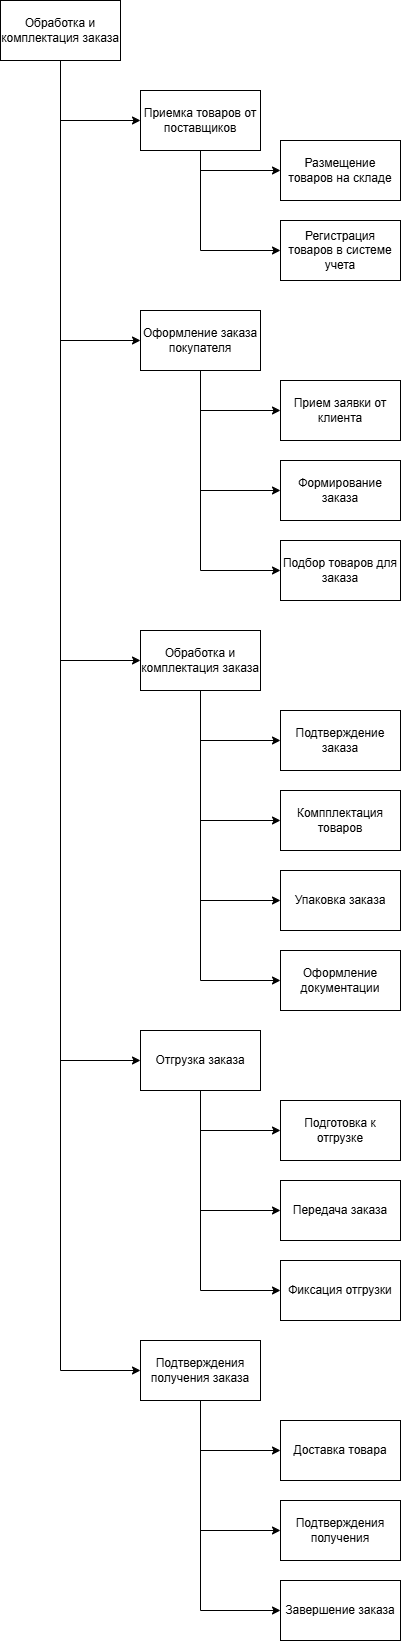

The diagram above was exported from draw.io. Its source (the exported page's mxGraphModel, read from the mxfile embedded in the PNG):
<mxGraphModel dx="1424" dy="2058" grid="1" gridSize="10" guides="1" tooltips="1" connect="1" arrows="1" fold="1" page="1" pageScale="1" pageWidth="827" pageHeight="1169" math="0" shadow="0">
  <root>
    <mxCell id="0" />
    <mxCell id="1" parent="0" />
    <mxCell id="ufJUfmf4R_EA9fD7aKDC-16" style="edgeStyle=orthogonalEdgeStyle;rounded=0;orthogonalLoop=1;jettySize=auto;html=1;exitX=0.5;exitY=1;exitDx=0;exitDy=0;entryX=0;entryY=0.5;entryDx=0;entryDy=0;" edge="1" parent="1" source="ufJUfmf4R_EA9fD7aKDC-1" target="ufJUfmf4R_EA9fD7aKDC-6">
      <mxGeometry relative="1" as="geometry" />
    </mxCell>
    <mxCell id="ufJUfmf4R_EA9fD7aKDC-17" style="edgeStyle=orthogonalEdgeStyle;rounded=0;orthogonalLoop=1;jettySize=auto;html=1;exitX=0.5;exitY=1;exitDx=0;exitDy=0;entryX=0;entryY=0.5;entryDx=0;entryDy=0;" edge="1" parent="1" source="ufJUfmf4R_EA9fD7aKDC-1" target="ufJUfmf4R_EA9fD7aKDC-7">
      <mxGeometry relative="1" as="geometry" />
    </mxCell>
    <mxCell id="ufJUfmf4R_EA9fD7aKDC-1" value="Приемка товаров от поставщиков" style="rounded=0;whiteSpace=wrap;html=1;" vertex="1" parent="1">
      <mxGeometry x="140" y="-130" width="120" height="60" as="geometry" />
    </mxCell>
    <mxCell id="ufJUfmf4R_EA9fD7aKDC-20" style="edgeStyle=orthogonalEdgeStyle;rounded=0;orthogonalLoop=1;jettySize=auto;html=1;exitX=0.5;exitY=1;exitDx=0;exitDy=0;entryX=0;entryY=0.5;entryDx=0;entryDy=0;" edge="1" parent="1" source="ufJUfmf4R_EA9fD7aKDC-2" target="ufJUfmf4R_EA9fD7aKDC-8">
      <mxGeometry relative="1" as="geometry" />
    </mxCell>
    <mxCell id="ufJUfmf4R_EA9fD7aKDC-21" style="edgeStyle=orthogonalEdgeStyle;rounded=0;orthogonalLoop=1;jettySize=auto;html=1;exitX=0.5;exitY=1;exitDx=0;exitDy=0;entryX=0;entryY=0.5;entryDx=0;entryDy=0;" edge="1" parent="1" source="ufJUfmf4R_EA9fD7aKDC-2" target="ufJUfmf4R_EA9fD7aKDC-18">
      <mxGeometry relative="1" as="geometry" />
    </mxCell>
    <mxCell id="ufJUfmf4R_EA9fD7aKDC-22" style="edgeStyle=orthogonalEdgeStyle;rounded=0;orthogonalLoop=1;jettySize=auto;html=1;exitX=0.5;exitY=1;exitDx=0;exitDy=0;entryX=0;entryY=0.5;entryDx=0;entryDy=0;" edge="1" parent="1" source="ufJUfmf4R_EA9fD7aKDC-2" target="ufJUfmf4R_EA9fD7aKDC-19">
      <mxGeometry relative="1" as="geometry" />
    </mxCell>
    <mxCell id="ufJUfmf4R_EA9fD7aKDC-2" value="Оформление заказа покупателя" style="rounded=0;whiteSpace=wrap;html=1;" vertex="1" parent="1">
      <mxGeometry x="140" y="90" width="120" height="60" as="geometry" />
    </mxCell>
    <mxCell id="ufJUfmf4R_EA9fD7aKDC-30" style="edgeStyle=orthogonalEdgeStyle;rounded=0;orthogonalLoop=1;jettySize=auto;html=1;exitX=0.5;exitY=1;exitDx=0;exitDy=0;entryX=0;entryY=0.5;entryDx=0;entryDy=0;" edge="1" parent="1" source="ufJUfmf4R_EA9fD7aKDC-3" target="ufJUfmf4R_EA9fD7aKDC-25">
      <mxGeometry relative="1" as="geometry" />
    </mxCell>
    <mxCell id="ufJUfmf4R_EA9fD7aKDC-31" style="edgeStyle=orthogonalEdgeStyle;rounded=0;orthogonalLoop=1;jettySize=auto;html=1;exitX=0.5;exitY=1;exitDx=0;exitDy=0;entryX=0;entryY=0.5;entryDx=0;entryDy=0;" edge="1" parent="1" source="ufJUfmf4R_EA9fD7aKDC-3" target="ufJUfmf4R_EA9fD7aKDC-24">
      <mxGeometry relative="1" as="geometry" />
    </mxCell>
    <mxCell id="ufJUfmf4R_EA9fD7aKDC-32" style="edgeStyle=orthogonalEdgeStyle;rounded=0;orthogonalLoop=1;jettySize=auto;html=1;exitX=0.5;exitY=1;exitDx=0;exitDy=0;entryX=0;entryY=0.5;entryDx=0;entryDy=0;" edge="1" parent="1" source="ufJUfmf4R_EA9fD7aKDC-3" target="ufJUfmf4R_EA9fD7aKDC-28">
      <mxGeometry relative="1" as="geometry" />
    </mxCell>
    <mxCell id="ufJUfmf4R_EA9fD7aKDC-33" style="edgeStyle=orthogonalEdgeStyle;rounded=0;orthogonalLoop=1;jettySize=auto;html=1;exitX=0.5;exitY=1;exitDx=0;exitDy=0;entryX=0;entryY=0.5;entryDx=0;entryDy=0;" edge="1" parent="1" source="ufJUfmf4R_EA9fD7aKDC-3" target="ufJUfmf4R_EA9fD7aKDC-29">
      <mxGeometry relative="1" as="geometry" />
    </mxCell>
    <mxCell id="ufJUfmf4R_EA9fD7aKDC-3" value="Обработка и комплектация заказа" style="rounded=0;whiteSpace=wrap;html=1;" vertex="1" parent="1">
      <mxGeometry x="140" y="410" width="120" height="60" as="geometry" />
    </mxCell>
    <mxCell id="ufJUfmf4R_EA9fD7aKDC-37" style="edgeStyle=orthogonalEdgeStyle;rounded=0;orthogonalLoop=1;jettySize=auto;html=1;exitX=0.5;exitY=1;exitDx=0;exitDy=0;entryX=0;entryY=0.5;entryDx=0;entryDy=0;" edge="1" parent="1" source="ufJUfmf4R_EA9fD7aKDC-4" target="ufJUfmf4R_EA9fD7aKDC-34">
      <mxGeometry relative="1" as="geometry" />
    </mxCell>
    <mxCell id="ufJUfmf4R_EA9fD7aKDC-38" style="edgeStyle=orthogonalEdgeStyle;rounded=0;orthogonalLoop=1;jettySize=auto;html=1;exitX=0.5;exitY=1;exitDx=0;exitDy=0;entryX=0;entryY=0.5;entryDx=0;entryDy=0;" edge="1" parent="1" source="ufJUfmf4R_EA9fD7aKDC-4" target="ufJUfmf4R_EA9fD7aKDC-35">
      <mxGeometry relative="1" as="geometry" />
    </mxCell>
    <mxCell id="ufJUfmf4R_EA9fD7aKDC-39" style="edgeStyle=orthogonalEdgeStyle;rounded=0;orthogonalLoop=1;jettySize=auto;html=1;exitX=0.5;exitY=1;exitDx=0;exitDy=0;entryX=0;entryY=0.5;entryDx=0;entryDy=0;" edge="1" parent="1" source="ufJUfmf4R_EA9fD7aKDC-4" target="ufJUfmf4R_EA9fD7aKDC-36">
      <mxGeometry relative="1" as="geometry" />
    </mxCell>
    <mxCell id="ufJUfmf4R_EA9fD7aKDC-4" value="Отгрузка заказа" style="rounded=0;whiteSpace=wrap;html=1;" vertex="1" parent="1">
      <mxGeometry x="140" y="810" width="120" height="60" as="geometry" />
    </mxCell>
    <mxCell id="ufJUfmf4R_EA9fD7aKDC-43" style="edgeStyle=orthogonalEdgeStyle;rounded=0;orthogonalLoop=1;jettySize=auto;html=1;exitX=0.5;exitY=1;exitDx=0;exitDy=0;entryX=0;entryY=0.5;entryDx=0;entryDy=0;" edge="1" parent="1" source="ufJUfmf4R_EA9fD7aKDC-5" target="ufJUfmf4R_EA9fD7aKDC-40">
      <mxGeometry relative="1" as="geometry" />
    </mxCell>
    <mxCell id="ufJUfmf4R_EA9fD7aKDC-44" style="edgeStyle=orthogonalEdgeStyle;rounded=0;orthogonalLoop=1;jettySize=auto;html=1;exitX=0.5;exitY=1;exitDx=0;exitDy=0;entryX=0;entryY=0.5;entryDx=0;entryDy=0;" edge="1" parent="1" source="ufJUfmf4R_EA9fD7aKDC-5" target="ufJUfmf4R_EA9fD7aKDC-42">
      <mxGeometry relative="1" as="geometry" />
    </mxCell>
    <mxCell id="ufJUfmf4R_EA9fD7aKDC-45" style="edgeStyle=orthogonalEdgeStyle;rounded=0;orthogonalLoop=1;jettySize=auto;html=1;exitX=0.5;exitY=1;exitDx=0;exitDy=0;entryX=0;entryY=0.5;entryDx=0;entryDy=0;" edge="1" parent="1" source="ufJUfmf4R_EA9fD7aKDC-5" target="ufJUfmf4R_EA9fD7aKDC-41">
      <mxGeometry relative="1" as="geometry" />
    </mxCell>
    <mxCell id="ufJUfmf4R_EA9fD7aKDC-5" value="Подтверждения получения заказа" style="rounded=0;whiteSpace=wrap;html=1;" vertex="1" parent="1">
      <mxGeometry x="140" y="1120" width="120" height="60" as="geometry" />
    </mxCell>
    <mxCell id="ufJUfmf4R_EA9fD7aKDC-6" value="Размещение товаров на складе" style="rounded=0;whiteSpace=wrap;html=1;" vertex="1" parent="1">
      <mxGeometry x="280" y="-80" width="120" height="60" as="geometry" />
    </mxCell>
    <mxCell id="ufJUfmf4R_EA9fD7aKDC-7" value="Регистрация товаров в системе учета" style="rounded=0;whiteSpace=wrap;html=1;" vertex="1" parent="1">
      <mxGeometry x="280" width="120" height="60" as="geometry" />
    </mxCell>
    <mxCell id="ufJUfmf4R_EA9fD7aKDC-8" value="Прием заявки от клиента" style="rounded=0;whiteSpace=wrap;html=1;" vertex="1" parent="1">
      <mxGeometry x="280" y="160" width="120" height="60" as="geometry" />
    </mxCell>
    <mxCell id="ufJUfmf4R_EA9fD7aKDC-11" style="edgeStyle=orthogonalEdgeStyle;rounded=0;orthogonalLoop=1;jettySize=auto;html=1;exitX=0.5;exitY=1;exitDx=0;exitDy=0;entryX=0;entryY=0.5;entryDx=0;entryDy=0;" edge="1" parent="1" source="ufJUfmf4R_EA9fD7aKDC-9" target="ufJUfmf4R_EA9fD7aKDC-1">
      <mxGeometry relative="1" as="geometry" />
    </mxCell>
    <mxCell id="ufJUfmf4R_EA9fD7aKDC-12" style="edgeStyle=orthogonalEdgeStyle;rounded=0;orthogonalLoop=1;jettySize=auto;html=1;exitX=0.5;exitY=1;exitDx=0;exitDy=0;entryX=0;entryY=0.5;entryDx=0;entryDy=0;" edge="1" parent="1" source="ufJUfmf4R_EA9fD7aKDC-9" target="ufJUfmf4R_EA9fD7aKDC-2">
      <mxGeometry relative="1" as="geometry" />
    </mxCell>
    <mxCell id="ufJUfmf4R_EA9fD7aKDC-13" style="edgeStyle=orthogonalEdgeStyle;rounded=0;orthogonalLoop=1;jettySize=auto;html=1;exitX=0.5;exitY=1;exitDx=0;exitDy=0;entryX=0;entryY=0.5;entryDx=0;entryDy=0;" edge="1" parent="1" source="ufJUfmf4R_EA9fD7aKDC-9" target="ufJUfmf4R_EA9fD7aKDC-3">
      <mxGeometry relative="1" as="geometry" />
    </mxCell>
    <mxCell id="ufJUfmf4R_EA9fD7aKDC-14" style="edgeStyle=orthogonalEdgeStyle;rounded=0;orthogonalLoop=1;jettySize=auto;html=1;exitX=0.5;exitY=1;exitDx=0;exitDy=0;entryX=0;entryY=0.5;entryDx=0;entryDy=0;" edge="1" parent="1" source="ufJUfmf4R_EA9fD7aKDC-9" target="ufJUfmf4R_EA9fD7aKDC-4">
      <mxGeometry relative="1" as="geometry" />
    </mxCell>
    <mxCell id="ufJUfmf4R_EA9fD7aKDC-15" style="edgeStyle=orthogonalEdgeStyle;rounded=0;orthogonalLoop=1;jettySize=auto;html=1;exitX=0.5;exitY=1;exitDx=0;exitDy=0;entryX=0;entryY=0.5;entryDx=0;entryDy=0;" edge="1" parent="1" source="ufJUfmf4R_EA9fD7aKDC-9" target="ufJUfmf4R_EA9fD7aKDC-5">
      <mxGeometry relative="1" as="geometry" />
    </mxCell>
    <mxCell id="ufJUfmf4R_EA9fD7aKDC-9" value="Обработка и комплектация заказа" style="rounded=0;whiteSpace=wrap;html=1;" vertex="1" parent="1">
      <mxGeometry y="-220" width="120" height="60" as="geometry" />
    </mxCell>
    <mxCell id="ufJUfmf4R_EA9fD7aKDC-18" value="Формирование заказа" style="rounded=0;whiteSpace=wrap;html=1;" vertex="1" parent="1">
      <mxGeometry x="280" y="240" width="120" height="60" as="geometry" />
    </mxCell>
    <mxCell id="ufJUfmf4R_EA9fD7aKDC-19" value="Подбор товаров для заказа" style="rounded=0;whiteSpace=wrap;html=1;" vertex="1" parent="1">
      <mxGeometry x="280" y="320" width="120" height="60" as="geometry" />
    </mxCell>
    <mxCell id="ufJUfmf4R_EA9fD7aKDC-24" value="Компплектация товаров" style="rounded=0;whiteSpace=wrap;html=1;" vertex="1" parent="1">
      <mxGeometry x="280" y="570" width="120" height="60" as="geometry" />
    </mxCell>
    <mxCell id="ufJUfmf4R_EA9fD7aKDC-25" value="Подтверждение заказа" style="rounded=0;whiteSpace=wrap;html=1;" vertex="1" parent="1">
      <mxGeometry x="280" y="490" width="120" height="60" as="geometry" />
    </mxCell>
    <mxCell id="ufJUfmf4R_EA9fD7aKDC-28" value="Упаковка заказа" style="rounded=0;whiteSpace=wrap;html=1;" vertex="1" parent="1">
      <mxGeometry x="280" y="650" width="120" height="60" as="geometry" />
    </mxCell>
    <mxCell id="ufJUfmf4R_EA9fD7aKDC-29" value="Оформление документации" style="rounded=0;whiteSpace=wrap;html=1;" vertex="1" parent="1">
      <mxGeometry x="280" y="730" width="120" height="60" as="geometry" />
    </mxCell>
    <mxCell id="ufJUfmf4R_EA9fD7aKDC-34" value="Подготовка к отгрузке" style="rounded=0;whiteSpace=wrap;html=1;" vertex="1" parent="1">
      <mxGeometry x="280" y="880" width="120" height="60" as="geometry" />
    </mxCell>
    <mxCell id="ufJUfmf4R_EA9fD7aKDC-35" value="Передача заказа" style="rounded=0;whiteSpace=wrap;html=1;" vertex="1" parent="1">
      <mxGeometry x="280" y="960" width="120" height="60" as="geometry" />
    </mxCell>
    <mxCell id="ufJUfmf4R_EA9fD7aKDC-36" value="Фиксация отгрузки" style="rounded=0;whiteSpace=wrap;html=1;" vertex="1" parent="1">
      <mxGeometry x="280" y="1040" width="120" height="60" as="geometry" />
    </mxCell>
    <mxCell id="ufJUfmf4R_EA9fD7aKDC-40" value="Доставка товара" style="rounded=0;whiteSpace=wrap;html=1;" vertex="1" parent="1">
      <mxGeometry x="280" y="1200" width="120" height="60" as="geometry" />
    </mxCell>
    <mxCell id="ufJUfmf4R_EA9fD7aKDC-41" value="Завершение заказа" style="rounded=0;whiteSpace=wrap;html=1;" vertex="1" parent="1">
      <mxGeometry x="280" y="1360" width="120" height="60" as="geometry" />
    </mxCell>
    <mxCell id="ufJUfmf4R_EA9fD7aKDC-42" value="Подтверждения получения" style="rounded=0;whiteSpace=wrap;html=1;" vertex="1" parent="1">
      <mxGeometry x="280" y="1280" width="120" height="60" as="geometry" />
    </mxCell>
  </root>
</mxGraphModel>